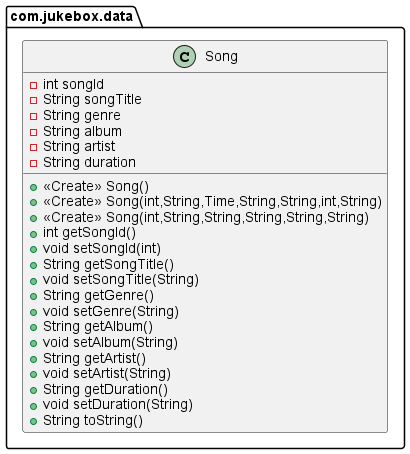

The diagram above was rendered by PlantUML. Its source (embedded in the PNG):
@startuml
class com.jukebox.data.Song {
- int songId
- String songTitle
- String genre
- String album
- String artist
- String duration
+ <<Create>> Song()
+ <<Create>> Song(int,String,Time,String,String,int,String)
+ <<Create>> Song(int,String,String,String,String,String)
+ int getSongId()
+ void setSongId(int)
+ String getSongTitle()
+ void setSongTitle(String)
+ String getGenre()
+ void setGenre(String)
+ String getAlbum()
+ void setAlbum(String)
+ String getArtist()
+ void setArtist(String)
+ String getDuration()
+ void setDuration(String)
+ String toString()
}
@enduml